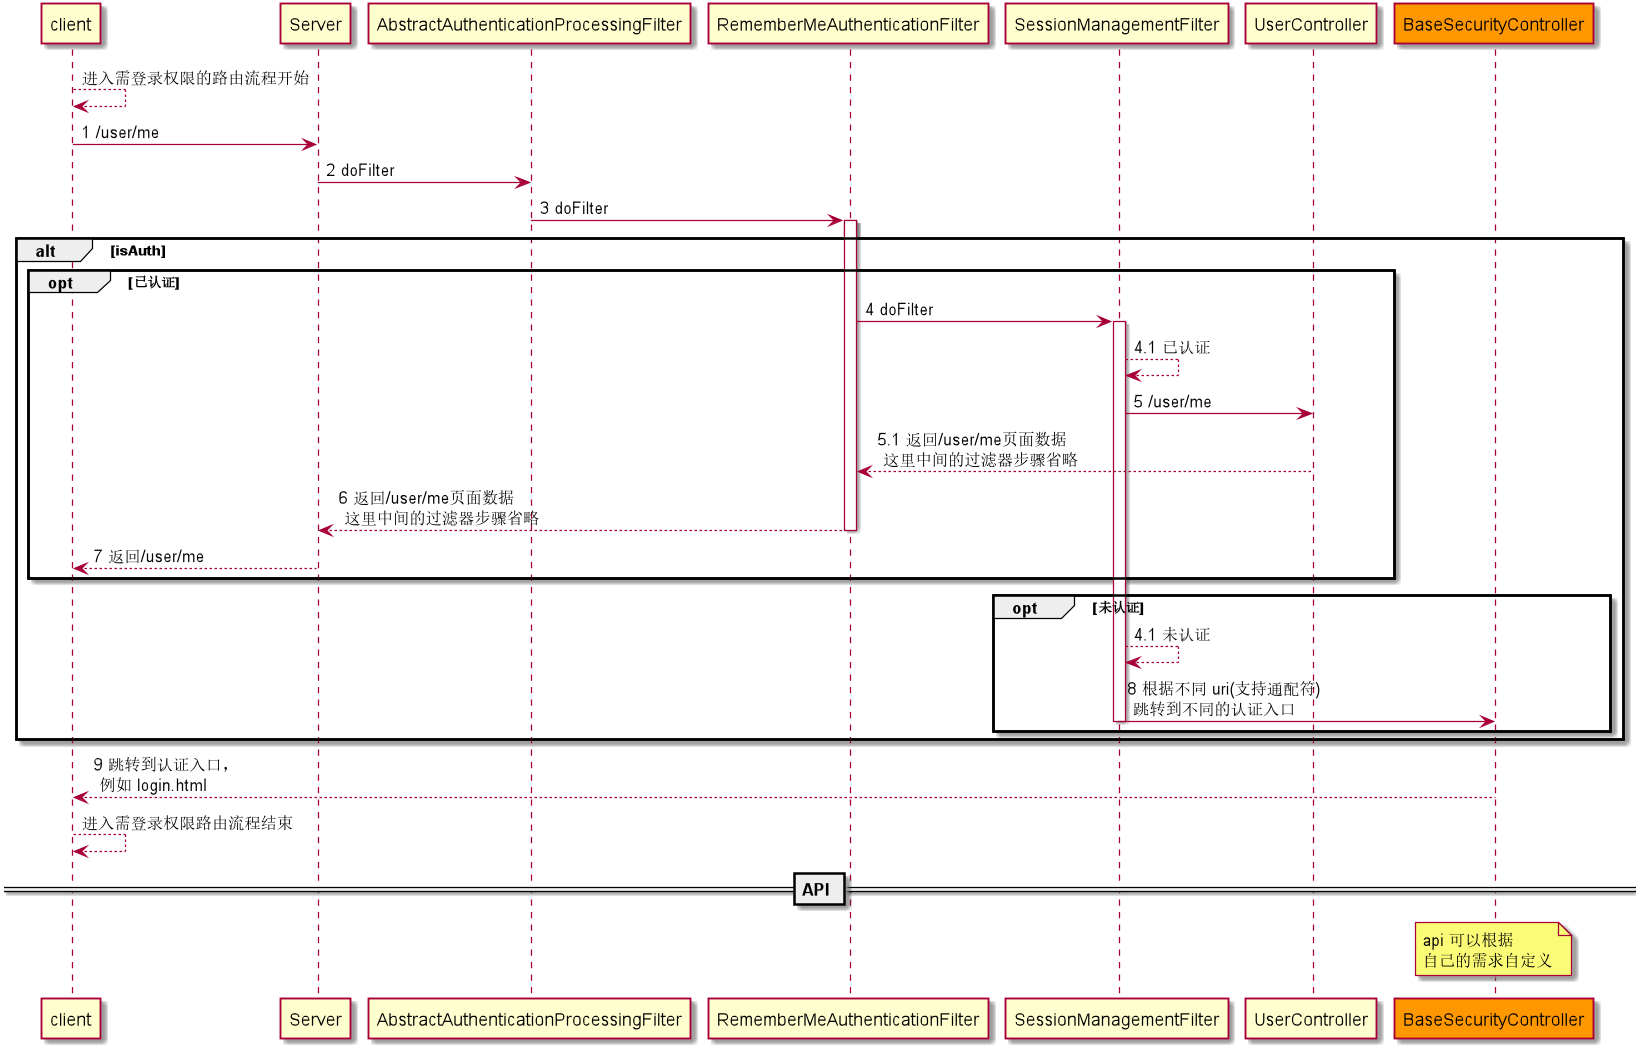

The diagram above was rendered by PlantUML. Its source (embedded in the PNG):
@startuml

client --> client: 进入需登录权限的路由流程开始

client -> Server: 1 /user/me
Server -> AbstractAuthenticationProcessingFilter: 2 doFilter
AbstractAuthenticationProcessingFilter -> RememberMeAuthenticationFilter: 3 doFilter
alt isAuth
opt 已认证
activate RememberMeAuthenticationFilter
RememberMeAuthenticationFilter -> SessionManagementFilter: 4 doFilter
activate SessionManagementFilter
SessionManagementFilter --> SessionManagementFilter: 4.1 已认证
SessionManagementFilter -> UserController: 5 /user/me
UserController --> RememberMeAuthenticationFilter: 5.1 返回/user/me页面数据\n 这里中间的过滤器步骤省略
RememberMeAuthenticationFilter --> Server: 6 返回/user/me页面数据\n 这里中间的过滤器步骤省略
deactivate RememberMeAuthenticationFilter
Server --> client: 7 返回/user/me
end
opt 未认证
SessionManagementFilter --> SessionManagementFilter: 4.1 未认证
participant BaseSecurityController #ff9800
SessionManagementFilter -> BaseSecurityController: 8 根据不同 uri(支持通配符)\n 跳转到不同的认证入口
deactivate SessionManagementFilter
end
end
BaseSecurityController --> client: 9 跳转到认证入口，\n 例如 login.html
client --> client: 进入需登录权限路由流程结束

== API ==
note over BaseSecurityController: api 可以根据\n自己的需求自定义




@enduml